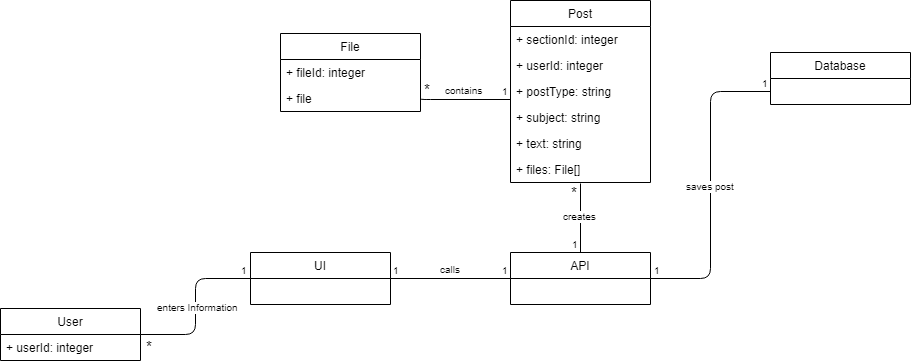

The diagram above was exported from draw.io. Its source (the exported page's mxGraphModel, read from the mxfile embedded in the PNG):
<mxGraphModel dx="840" dy="1552" grid="1" gridSize="10" guides="1" tooltips="1" connect="1" arrows="1" fold="1" page="1" pageScale="1" pageWidth="850" pageHeight="1100" math="0" shadow="0">
  <root>
    <mxCell id="0" />
    <mxCell id="1" parent="0" />
    <mxCell id="8mGEaALZEHV8WnMFMNuf-1" value="User" style="swimlane;fontStyle=0;childLayout=stackLayout;horizontal=1;startSize=26;fillColor=none;horizontalStack=0;resizeParent=1;resizeParentMax=0;resizeLast=0;collapsible=1;marginBottom=0;" parent="1" vertex="1">
      <mxGeometry x="30" y="272" width="140" height="52" as="geometry">
        <mxRectangle x="120" y="80" width="90" height="26" as="alternateBounds" />
      </mxGeometry>
    </mxCell>
    <mxCell id="gfAsLYBw0bRhaYVmSyh4-1" value="+ userId: integer" style="text;strokeColor=none;fillColor=none;align=left;verticalAlign=top;spacingLeft=4;spacingRight=4;overflow=hidden;rotatable=0;points=[[0,0.5],[1,0.5]];portConstraint=eastwest;" parent="8mGEaALZEHV8WnMFMNuf-1" vertex="1">
      <mxGeometry y="26" width="140" height="26" as="geometry" />
    </mxCell>
    <mxCell id="8mGEaALZEHV8WnMFMNuf-2" value="Database" style="swimlane;fontStyle=0;childLayout=stackLayout;horizontal=1;startSize=26;fillColor=none;horizontalStack=0;resizeParent=1;resizeParentMax=0;resizeLast=0;collapsible=1;marginBottom=0;" parent="1" vertex="1">
      <mxGeometry x="800" y="16" width="140" height="52" as="geometry" />
    </mxCell>
    <mxCell id="8mGEaALZEHV8WnMFMNuf-3" value="UI" style="swimlane;fontStyle=0;childLayout=stackLayout;horizontal=1;startSize=26;fillColor=none;horizontalStack=0;resizeParent=1;resizeParentMax=0;resizeLast=0;collapsible=1;marginBottom=0;" parent="1" vertex="1">
      <mxGeometry x="280" y="216" width="140" height="52" as="geometry" />
    </mxCell>
    <mxCell id="8mGEaALZEHV8WnMFMNuf-4" value="API" style="swimlane;fontStyle=0;childLayout=stackLayout;horizontal=1;startSize=26;fillColor=none;horizontalStack=0;resizeParent=1;resizeParentMax=0;resizeLast=0;collapsible=1;marginBottom=0;" parent="1" vertex="1">
      <mxGeometry x="540" y="216" width="140" height="52" as="geometry" />
    </mxCell>
    <mxCell id="8mGEaALZEHV8WnMFMNuf-5" value="" style="endArrow=none;html=1;edgeStyle=orthogonalEdgeStyle;entryX=0;entryY=0.5;entryDx=0;entryDy=0;exitX=1;exitY=0.5;exitDx=0;exitDy=0;" parent="1" source="8mGEaALZEHV8WnMFMNuf-1" target="8mGEaALZEHV8WnMFMNuf-3" edge="1">
      <mxGeometry relative="1" as="geometry">
        <mxPoint x="170" y="311" as="sourcePoint" />
        <mxPoint x="250" y="270" as="targetPoint" />
      </mxGeometry>
    </mxCell>
    <mxCell id="8mGEaALZEHV8WnMFMNuf-6" value="enters Information" style="resizable=0;html=1;align=right;verticalAlign=bottom;labelBackgroundColor=#ffffff;fontSize=10;" parent="8mGEaALZEHV8WnMFMNuf-5" connectable="0" vertex="1">
      <mxGeometry x="1" relative="1" as="geometry">
        <mxPoint x="-10" y="37" as="offset" />
      </mxGeometry>
    </mxCell>
    <mxCell id="8mGEaALZEHV8WnMFMNuf-7" value="1" style="resizable=0;html=1;align=right;verticalAlign=bottom;labelBackgroundColor=#ffffff;fontSize=10;" parent="1" connectable="0" vertex="1">
      <mxGeometry x="309" y="184" as="geometry">
        <mxPoint x="-30" y="58" as="offset" />
      </mxGeometry>
    </mxCell>
    <mxCell id="8mGEaALZEHV8WnMFMNuf-8" value="&lt;font style=&quot;font-size: 15px&quot;&gt;*&lt;/font&gt;" style="resizable=0;html=1;align=right;verticalAlign=bottom;labelBackgroundColor=#ffffff;fontSize=10;" parent="1" connectable="0" vertex="1">
      <mxGeometry x="194" y="265" as="geometry">
        <mxPoint x="-10" y="56" as="offset" />
      </mxGeometry>
    </mxCell>
    <mxCell id="8mGEaALZEHV8WnMFMNuf-9" value="" style="endArrow=none;html=1;edgeStyle=orthogonalEdgeStyle;" parent="1" edge="1">
      <mxGeometry relative="1" as="geometry">
        <mxPoint x="420" y="242" as="sourcePoint" />
        <mxPoint x="540" y="242" as="targetPoint" />
      </mxGeometry>
    </mxCell>
    <mxCell id="8mGEaALZEHV8WnMFMNuf-10" value="1" style="resizable=0;html=1;align=left;verticalAlign=bottom;labelBackgroundColor=#ffffff;fontSize=10;" parent="8mGEaALZEHV8WnMFMNuf-9" connectable="0" vertex="1">
      <mxGeometry x="-1" relative="1" as="geometry" />
    </mxCell>
    <mxCell id="8mGEaALZEHV8WnMFMNuf-11" value="1" style="resizable=0;html=1;align=right;verticalAlign=bottom;labelBackgroundColor=#ffffff;fontSize=10;" parent="8mGEaALZEHV8WnMFMNuf-9" connectable="0" vertex="1">
      <mxGeometry x="1" relative="1" as="geometry" />
    </mxCell>
    <mxCell id="8mGEaALZEHV8WnMFMNuf-12" value="calls" style="resizable=0;html=1;align=right;verticalAlign=bottom;labelBackgroundColor=#ffffff;fontSize=10;" parent="1" connectable="0" vertex="1">
      <mxGeometry x="502" y="185" as="geometry">
        <mxPoint x="-10" y="56" as="offset" />
      </mxGeometry>
    </mxCell>
    <mxCell id="8mGEaALZEHV8WnMFMNuf-13" value="" style="endArrow=none;html=1;edgeStyle=orthogonalEdgeStyle;exitX=1;exitY=0.5;exitDx=0;exitDy=0;entryX=0;entryY=0.75;entryDx=0;entryDy=0;" parent="1" source="8mGEaALZEHV8WnMFMNuf-4" target="8mGEaALZEHV8WnMFMNuf-2" edge="1">
      <mxGeometry relative="1" as="geometry">
        <mxPoint x="709" y="55" as="sourcePoint" />
        <mxPoint x="349" y="380" as="targetPoint" />
      </mxGeometry>
    </mxCell>
    <mxCell id="8mGEaALZEHV8WnMFMNuf-14" value="1" style="resizable=0;html=1;align=left;verticalAlign=bottom;labelBackgroundColor=#ffffff;fontSize=10;" parent="8mGEaALZEHV8WnMFMNuf-13" connectable="0" vertex="1">
      <mxGeometry x="-1" relative="1" as="geometry">
        <mxPoint x="1" as="offset" />
      </mxGeometry>
    </mxCell>
    <mxCell id="8mGEaALZEHV8WnMFMNuf-15" value="1" style="resizable=0;html=1;align=right;verticalAlign=bottom;labelBackgroundColor=#ffffff;fontSize=10;" parent="8mGEaALZEHV8WnMFMNuf-13" connectable="0" vertex="1">
      <mxGeometry x="1" relative="1" as="geometry" />
    </mxCell>
    <mxCell id="8mGEaALZEHV8WnMFMNuf-16" value="saves post" style="resizable=0;html=1;align=right;verticalAlign=bottom;labelBackgroundColor=#ffffff;fontSize=10;" parent="1" connectable="0" vertex="1">
      <mxGeometry x="776" y="102" as="geometry">
        <mxPoint x="-10" y="56" as="offset" />
      </mxGeometry>
    </mxCell>
    <mxCell id="8mGEaALZEHV8WnMFMNuf-29" value="Post" style="swimlane;fontStyle=0;childLayout=stackLayout;horizontal=1;startSize=26;fillColor=none;horizontalStack=0;resizeParent=1;resizeParentMax=0;resizeLast=0;collapsible=1;marginBottom=0;" parent="1" vertex="1">
      <mxGeometry x="540" y="-36" width="140" height="182" as="geometry" />
    </mxCell>
    <mxCell id="8mGEaALZEHV8WnMFMNuf-31" value="+ sectionId: integer" style="text;strokeColor=none;fillColor=none;align=left;verticalAlign=top;spacingLeft=4;spacingRight=4;overflow=hidden;rotatable=0;points=[[0,0.5],[1,0.5]];portConstraint=eastwest;" parent="8mGEaALZEHV8WnMFMNuf-29" vertex="1">
      <mxGeometry y="26" width="140" height="26" as="geometry" />
    </mxCell>
    <mxCell id="8mGEaALZEHV8WnMFMNuf-30" value="+ userId: integer" style="text;strokeColor=none;fillColor=none;align=left;verticalAlign=top;spacingLeft=4;spacingRight=4;overflow=hidden;rotatable=0;points=[[0,0.5],[1,0.5]];portConstraint=eastwest;" parent="8mGEaALZEHV8WnMFMNuf-29" vertex="1">
      <mxGeometry y="52" width="140" height="26" as="geometry" />
    </mxCell>
    <mxCell id="8mGEaALZEHV8WnMFMNuf-32" value="+ postType: string" style="text;strokeColor=none;fillColor=none;align=left;verticalAlign=top;spacingLeft=4;spacingRight=4;overflow=hidden;rotatable=0;points=[[0,0.5],[1,0.5]];portConstraint=eastwest;" parent="8mGEaALZEHV8WnMFMNuf-29" vertex="1">
      <mxGeometry y="78" width="140" height="26" as="geometry" />
    </mxCell>
    <mxCell id="8mGEaALZEHV8WnMFMNuf-33" value="+ subject: string" style="text;strokeColor=none;fillColor=none;align=left;verticalAlign=top;spacingLeft=4;spacingRight=4;overflow=hidden;rotatable=0;points=[[0,0.5],[1,0.5]];portConstraint=eastwest;" parent="8mGEaALZEHV8WnMFMNuf-29" vertex="1">
      <mxGeometry y="104" width="140" height="26" as="geometry" />
    </mxCell>
    <mxCell id="8mGEaALZEHV8WnMFMNuf-34" value="+ text: string" style="text;strokeColor=none;fillColor=none;align=left;verticalAlign=top;spacingLeft=4;spacingRight=4;overflow=hidden;rotatable=0;points=[[0,0.5],[1,0.5]];portConstraint=eastwest;" parent="8mGEaALZEHV8WnMFMNuf-29" vertex="1">
      <mxGeometry y="130" width="140" height="26" as="geometry" />
    </mxCell>
    <mxCell id="8mGEaALZEHV8WnMFMNuf-35" value="+ files: File[]" style="text;strokeColor=none;fillColor=none;align=left;verticalAlign=top;spacingLeft=4;spacingRight=4;overflow=hidden;rotatable=0;points=[[0,0.5],[1,0.5]];portConstraint=eastwest;" parent="8mGEaALZEHV8WnMFMNuf-29" vertex="1">
      <mxGeometry y="156" width="140" height="26" as="geometry" />
    </mxCell>
    <mxCell id="8mGEaALZEHV8WnMFMNuf-36" value="" style="endArrow=none;html=1;edgeStyle=orthogonalEdgeStyle;entryX=0.5;entryY=0;entryDx=0;entryDy=0;exitX=0.5;exitY=1.038;exitDx=0;exitDy=0;exitPerimeter=0;" parent="1" source="8mGEaALZEHV8WnMFMNuf-35" target="8mGEaALZEHV8WnMFMNuf-4" edge="1">
      <mxGeometry relative="1" as="geometry">
        <mxPoint x="610" y="180" as="sourcePoint" />
        <mxPoint x="720" y="170" as="targetPoint" />
        <Array as="points" />
      </mxGeometry>
    </mxCell>
    <mxCell id="8mGEaALZEHV8WnMFMNuf-38" value="1" style="resizable=0;html=1;align=right;verticalAlign=bottom;labelBackgroundColor=#ffffff;fontSize=10;" parent="8mGEaALZEHV8WnMFMNuf-36" connectable="0" vertex="1">
      <mxGeometry x="1" relative="1" as="geometry" />
    </mxCell>
    <mxCell id="8mGEaALZEHV8WnMFMNuf-39" value="creates" style="resizable=0;html=1;align=right;verticalAlign=bottom;labelBackgroundColor=#ffffff;fontSize=10;" parent="1" connectable="0" vertex="1">
      <mxGeometry x="638" y="132" as="geometry">
        <mxPoint x="-10" y="56" as="offset" />
      </mxGeometry>
    </mxCell>
    <mxCell id="8mGEaALZEHV8WnMFMNuf-48" value="File" style="swimlane;fontStyle=0;childLayout=stackLayout;horizontal=1;startSize=26;fillColor=none;horizontalStack=0;resizeParent=1;resizeParentMax=0;resizeLast=0;collapsible=1;marginBottom=0;" parent="1" vertex="1">
      <mxGeometry x="310" y="-3" width="140" height="78" as="geometry" />
    </mxCell>
    <mxCell id="8mGEaALZEHV8WnMFMNuf-49" value="+ fileId: integer" style="text;strokeColor=none;fillColor=none;align=left;verticalAlign=top;spacingLeft=4;spacingRight=4;overflow=hidden;rotatable=0;points=[[0,0.5],[1,0.5]];portConstraint=eastwest;" parent="8mGEaALZEHV8WnMFMNuf-48" vertex="1">
      <mxGeometry y="26" width="140" height="26" as="geometry" />
    </mxCell>
    <mxCell id="8mGEaALZEHV8WnMFMNuf-50" value="+ file" style="text;strokeColor=none;fillColor=none;align=left;verticalAlign=top;spacingLeft=4;spacingRight=4;overflow=hidden;rotatable=0;points=[[0,0.5],[1,0.5]];portConstraint=eastwest;" parent="8mGEaALZEHV8WnMFMNuf-48" vertex="1">
      <mxGeometry y="52" width="140" height="26" as="geometry" />
    </mxCell>
    <mxCell id="w4znz8QXJJuSySExkBFG-1" value="" style="endArrow=none;html=1;edgeStyle=orthogonalEdgeStyle;entryX=0;entryY=0.808;entryDx=0;entryDy=0;exitX=1;exitY=0.5;exitDx=0;exitDy=0;entryPerimeter=0;" parent="1" source="8mGEaALZEHV8WnMFMNuf-50" target="8mGEaALZEHV8WnMFMNuf-32" edge="1">
      <mxGeometry relative="1" as="geometry">
        <mxPoint x="440" y="150" as="sourcePoint" />
        <mxPoint x="440" y="219" as="targetPoint" />
        <Array as="points">
          <mxPoint x="450" y="63" />
        </Array>
      </mxGeometry>
    </mxCell>
    <mxCell id="w4znz8QXJJuSySExkBFG-2" value="*" style="resizable=0;html=1;align=left;verticalAlign=bottom;labelBackgroundColor=#ffffff;fontSize=15;" parent="w4znz8QXJJuSySExkBFG-1" connectable="0" vertex="1">
      <mxGeometry x="-1" relative="1" as="geometry">
        <mxPoint x="1" y="2" as="offset" />
      </mxGeometry>
    </mxCell>
    <mxCell id="w4znz8QXJJuSySExkBFG-3" value="1" style="resizable=0;html=1;align=right;verticalAlign=bottom;labelBackgroundColor=#ffffff;fontSize=10;" parent="w4znz8QXJJuSySExkBFG-1" connectable="0" vertex="1">
      <mxGeometry x="1" relative="1" as="geometry" />
    </mxCell>
    <mxCell id="w4znz8QXJJuSySExkBFG-4" value="&lt;font style=&quot;font-size: 10px&quot;&gt;contains&lt;/font&gt;" style="text;html=1;resizable=0;points=[];autosize=1;align=left;verticalAlign=top;spacingTop=-4;" parent="1" vertex="1">
      <mxGeometry x="473" y="44" width="50" height="20" as="geometry" />
    </mxCell>
    <mxCell id="VwWga_8KAE-oRyGqkXQP-1" value="&lt;font style=&quot;font-size: 15px&quot;&gt;*&lt;/font&gt;" style="resizable=0;html=1;align=right;verticalAlign=bottom;labelBackgroundColor=#ffffff;fontSize=10;" parent="1" connectable="0" vertex="1">
      <mxGeometry x="619" y="111" as="geometry">
        <mxPoint x="-10" y="56" as="offset" />
      </mxGeometry>
    </mxCell>
  </root>
</mxGraphModel>